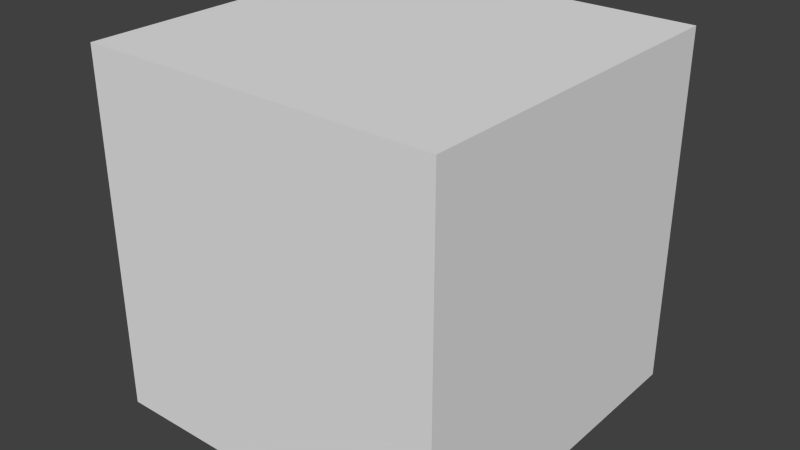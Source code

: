 # Source: NewWallFloor.blend  (saved by Blender 2.66.0; exported with 4.5.12 LTS)
import bpy
from mathutils import Matrix  # noqa: F401  (used for matrix-valued properties, if any)

bpy.ops.wm.read_factory_settings(use_empty=True)
scene = bpy.context.scene
scene.name = 'Scene'

# ---- collections
col_collection_1 = bpy.data.collections.new('Collection 1'); scene.collection.children.link(col_collection_1)

# ---- world
world_world = bpy.data.worlds.new('World'); scene.world = world_world
world_world.color = (0.05088, 0.05088, 0.05088)
world_world.use_sun_shadow = False
world_world.sun_shadow_jitter_overblur = 0.0
world_world.cycles.sampling_method = 'MANUAL'
world_world.cycles.sample_map_resolution = 256

# ---- meshes
me_cube = bpy.data.meshes.new('Cube')
me_cube.from_pydata([(-1.0, -1.0, -2.0), (-1.0, 1.0, -2.0), (1.0, 1.0, -2.0), (1.0, -1.0, -2.0), (-1.0, -1.0, 0.0), (-1.0, 1.0, 0.0), (1.0, 1.0, 0.0), (1.0, -1.0, 0.0), (-1.0, -1.0, 0.0), (-1.0, -1.0, 0.0), (-1.0, 1.0, 0.0), (-1.0, 1.0, 0.0), (1.0, -1.0, 0.0), (1.0, -1.0, 0.0), (1.0, -1.0, -2.0), (1.0, -1.0, -2.0), (-1.0, 1.0, -2.0), (-1.0, 1.0, -2.0), (-1.0, -1.0, -2.0), (-1.0, -1.0, -2.0), (1.0, 1.0, 0.0), (1.0, 1.0, 0.0), (1.0, 1.0, -2.0), (1.0, 1.0, -2.0)], [], [(21, 13, 15, 23), (12, 9, 19, 14), (18, 8, 11, 17), (16, 10, 20, 22), (0, 1, 2, 3), (7, 6, 5, 4)])
me_cube.use_remesh_preserve_volume = False
me_cube.use_remesh_preserve_attributes = False
me_cube.use_mirror_vertex_groups = False
me_cube.update()

# ---- objects
ob_cube = bpy.data.objects.new('Cube', me_cube)

# ---- transforms, parenting, visibility, modifiers, constraints
ob_cube.location = (0.0, 0.0, 0.0)
ob_cube.lineart.crease_threshold = 0.0

# ---- collection membership
col_collection_1.objects.link(ob_cube)

# ---- scene / render settings (as saved in the file)
scene.frame_start = 1; scene.frame_end = 250; scene.frame_set(1)
scene.render.engine = 'BLENDER_EEVEE_NEXT'
scene.render.image_settings.color_mode = 'RGB'
scene.render.image_settings.compression = 90
scene.render.resolution_percentage = 50
scene.render.dither_intensity = 0.0
scene.render.bake_margin = 2
scene.cycles.use_denoising = False
scene.cycles.samples = 10
scene.cycles.sampling_pattern = 'TABULATED_SOBOL'
scene.cycles.light_sampling_threshold = 0.0
scene.cycles.use_adaptive_sampling = False
scene.cycles.use_light_tree = False
scene.cycles.blur_glossy = 0.0
scene.cycles.volume_bounces = 1
scene.cycles.pixel_filter_type = 'GAUSSIAN'
scene.cycles.sample_clamp_indirect = 0.0
scene.view_settings.view_transform = 'Standard'
bpy.context.view_layer.update()

# ---- added for rendering (the .blend has no active camera and no usable light): camera, sun
cam_auto = bpy.data.cameras.new('AutoCamera')
cam_auto.lens = 50.0
cam_auto.sensor_width = 36.0
cam_auto.clip_end = 1000.0
ob_auto_camera = bpy.data.objects.new('AutoCamera', cam_auto)
scene.collection.objects.link(ob_auto_camera)
ob_auto_camera.location = (3.20507, -3.84609, 1.56406)
ob_auto_camera.rotation_euler = (1.09748, -7.21219e-08, 0.694738)
scene.camera = ob_auto_camera
light_auto_sun = bpy.data.lights.new('AutoSun', 'SUN')
light_auto_sun.energy = 3.0
light_auto_sun.angle = 0.0523599
ob_auto_sun = bpy.data.objects.new('AutoSun', light_auto_sun)
scene.collection.objects.link(ob_auto_sun)
ob_auto_sun.rotation_euler = (0.872665, 0.174533, 0.523599)
bpy.context.view_layer.update()
